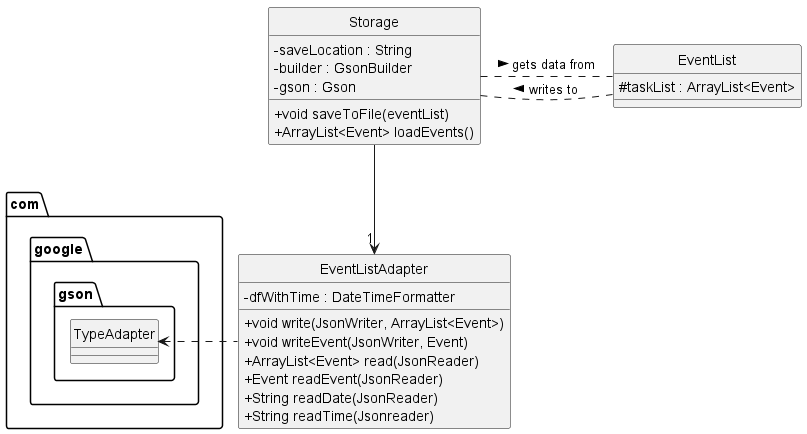

The diagram above was rendered by PlantUML. Its source (embedded in the PNG):
@startuml
!include Style.puml
hide circle
skinparam classAttributeIconSize 0

class Storage{
- saveLocation : String
- builder : GsonBuilder
- gson : Gson
+ void saveToFile(eventList)
+ ArrayList<Event> loadEvents()
}

class com.google.gson.TypeAdapter{
}

class EventListAdapter{
- dfWithTime : DateTimeFormatter
+ void write(JsonWriter, ArrayList<Event>)
+ void writeEvent(JsonWriter, Event)
+ ArrayList<Event> read(JsonReader)
+ Event readEvent(JsonReader)
+ String readDate(JsonReader)
+ String readTime(Jsonreader)
}


class EventList{
# taskList : ArrayList<Event>
}



Storage --> "1" EventListAdapter


EventListAdapter .l> com.google.gson.TypeAdapter
Storage . EventList : writes to <
Storage . EventList :  > gets data from
@enduml